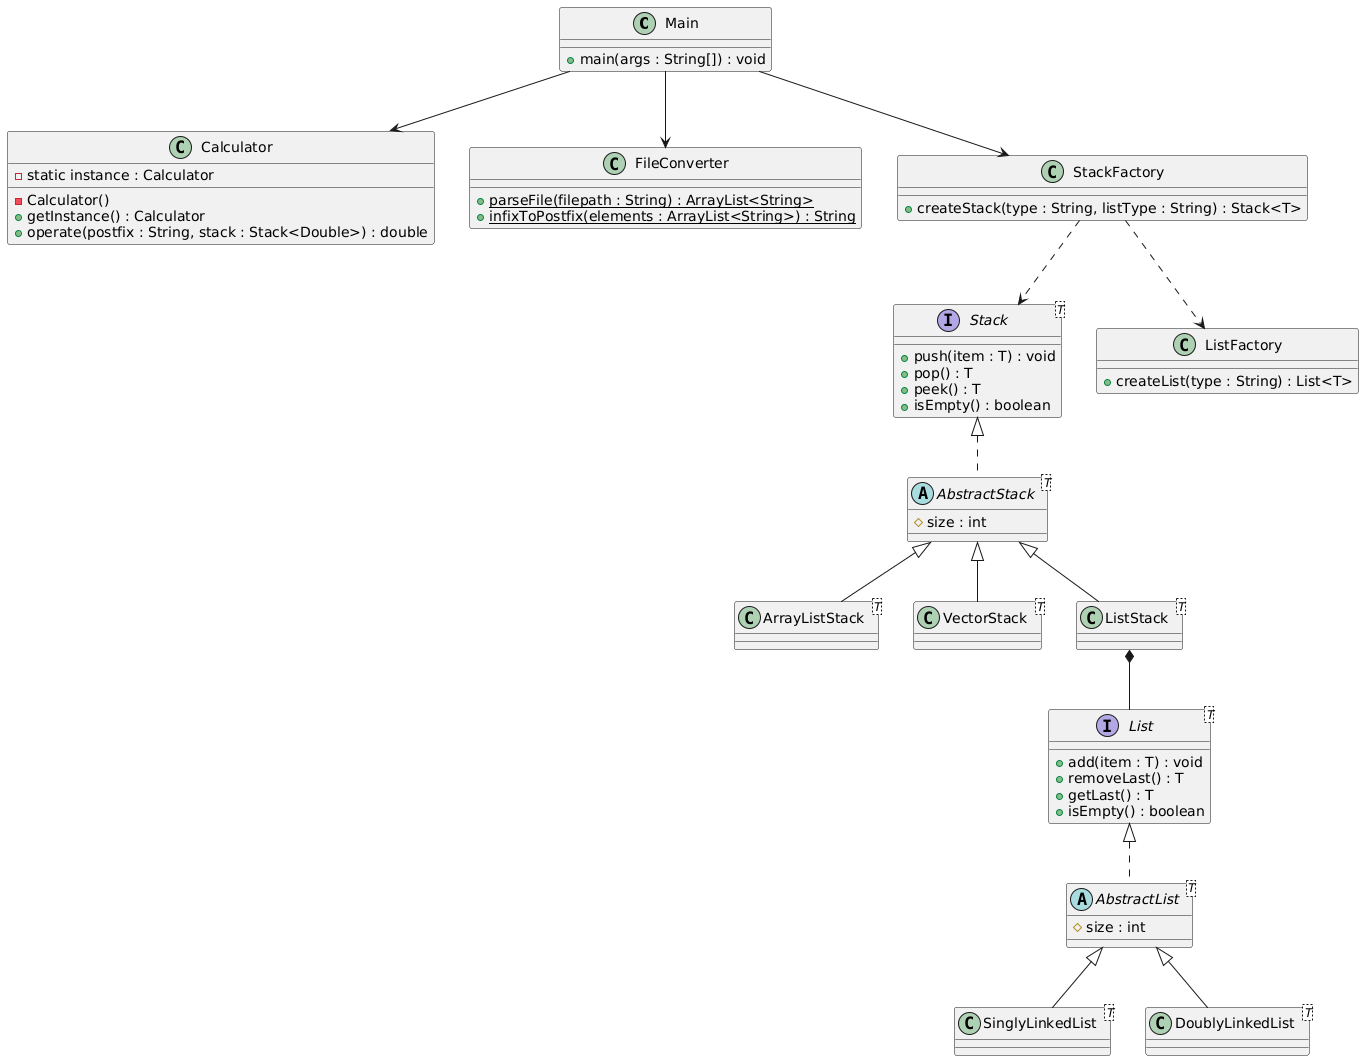

The diagram above was rendered by PlantUML. Its source (embedded in the PNG):
@startuml
class Main {
    + main(args : String[]) : void
}

class Calculator {
    - static instance : Calculator
    - Calculator()
    + getInstance() : Calculator
    + operate(postfix : String, stack : Stack<Double>) : double
}

class FileConverter {
    + {static} parseFile(filepath : String) : ArrayList<String>
    + {static} infixToPostfix(elements : ArrayList<String>) : String
}

interface Stack<T> {
    + push(item : T) : void
    + pop() : T
    + peek() : T
    + isEmpty() : boolean
}

abstract class AbstractStack<T> {
    # size : int
}

class ArrayListStack<T>
class VectorStack<T>
class ListStack<T>

Stack <|.. AbstractStack
AbstractStack <|-- ArrayListStack
AbstractStack <|-- VectorStack
AbstractStack <|-- ListStack

interface List<T> {
    + add(item : T) : void
    + removeLast() : T
    + getLast() : T
    + isEmpty() : boolean
}

abstract class AbstractList<T> {
    # size : int
}

class SinglyLinkedList<T>
class DoublyLinkedList<T>

List <|.. AbstractList
AbstractList <|-- SinglyLinkedList
AbstractList <|-- DoublyLinkedList

class StackFactory {
    + createStack(type : String, listType : String) : Stack<T>
}

class ListFactory {
    + createList(type : String) : List<T>
}

Main --> StackFactory
Main --> Calculator
Main --> FileConverter

StackFactory ..> ListFactory
StackFactory ..> Stack
ListStack *-- List
@enduml